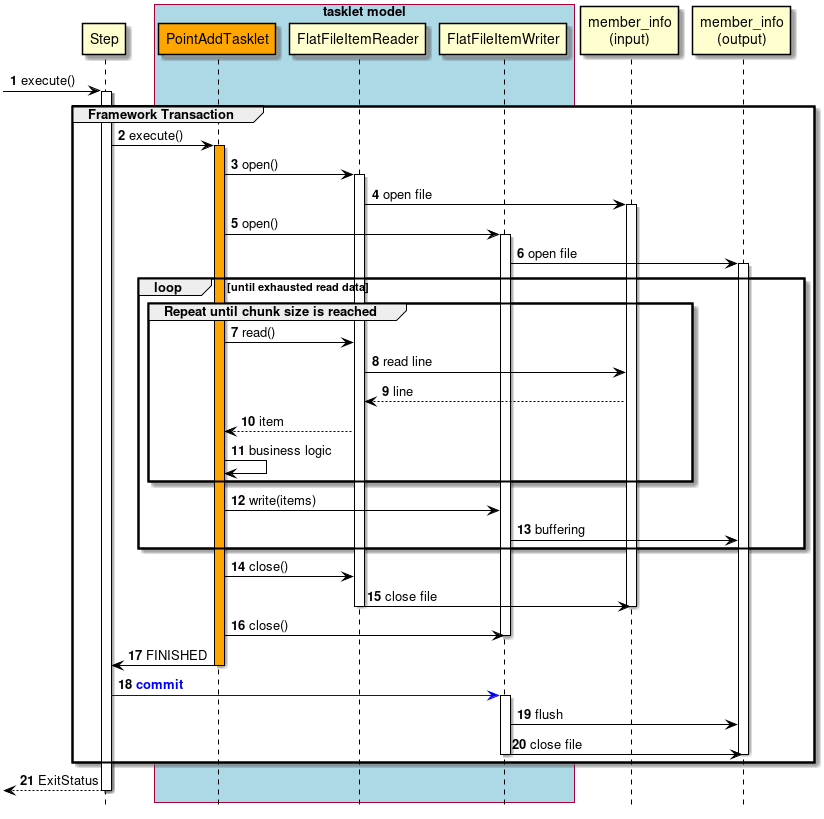

The diagram above was rendered by PlantUML. Its source (embedded in the PNG):
@startuml

hide footbox
autonumber

participant Step
box "tasklet model" #lightblue
participant PointAddTasklet #Orange
participant FlatFileItemReader
participant FlatFileItemWriter
end box
participant "member_info\n(input)" as infile
participant "member_info\n(output)" as outfile

[->Step : execute()
activate Step
group Framework Transaction
    Step -> PointAddTasklet : execute()
    activate PointAddTasklet #Orange
    PointAddTasklet -> FlatFileItemReader : open()
    activate FlatFileItemReader
    FlatFileItemReader -> infile : open file
    activate infile
    PointAddTasklet -> FlatFileItemWriter : open()
    activate FlatFileItemWriter
    FlatFileItemWriter -> outfile : open file
    activate outfile
    loop until exhausted read data
        group Repeat until chunk size is reached
            PointAddTasklet -> FlatFileItemReader : read()
            FlatFileItemReader -> infile : read line
            infile --> FlatFileItemReader : line
            FlatFileItemReader --> PointAddTasklet : item
            PointAddTasklet -> PointAddTasklet : business logic
        end
        PointAddTasklet -> FlatFileItemWriter : write(items)
        FlatFileItemWriter -> outfile : buffering
    end
    PointAddTasklet -> FlatFileItemReader : close()
    FlatFileItemReader -> infile : close file
    deactivate FlatFileItemReader
    deactivate infile
    PointAddTasklet -> FlatFileItemWriter : close()
    deactivate FlatFileItemWriter
    PointAddTasklet -> Step : FINISHED
    deactivate PointAddTasklet
    Step [#blue]-> FlatFileItemWriter : <font color="blue"><b>commit</b></font>
    activate FlatFileItemWriter
    FlatFileItemWriter -> outfile : flush
    FlatFileItemWriter -> outfile : close file
    deactivate FlatFileItemWriter
    deactivate outfile
end
Step-->[ : ExitStatus
deactivate Step

skinparam Note {
  BackgroundColor #b1f8fa
  BorderColor black
}

skinparam Class {
  BorderColor black
  ArrowColor black
}

skinparam Sequence {
  BorderColor black
  ActorBorderColor black
  ArrowColor black
  LifeLineBorderColor black
  BoxLineColor black
  ParticipantBorderColor black
}

skinparam componentStyle uml2

skinparam Component {
  BorderColor black
  ArrowColor black
}

skinparam Interface {
  BorderColor black
  ArrowColor black
}

@enduml